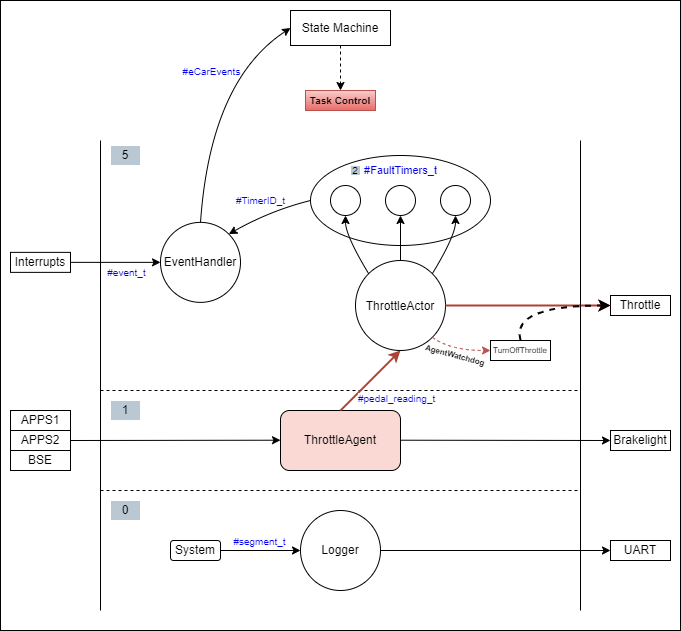

The diagram above was exported from draw.io. Its source (the exported page's mxGraphModel, read from the mxfile embedded in the PNG):
<mxGraphModel dx="1456" dy="1873" grid="1" gridSize="10" guides="1" tooltips="1" connect="1" arrows="1" fold="1" page="1" pageScale="1" pageWidth="850" pageHeight="1100" math="0" shadow="0">
  <root>
    <mxCell id="0" />
    <mxCell id="1" parent="0" />
    <mxCell id="106" value="" style="rounded=0;whiteSpace=wrap;html=1;" vertex="1" parent="1">
      <mxGeometry x="60" y="-140" width="680" height="630" as="geometry" />
    </mxCell>
    <mxCell id="40" value="" style="ellipse;whiteSpace=wrap;html=1;" parent="1" vertex="1">
      <mxGeometry x="370" y="15" width="180" height="90" as="geometry" />
    </mxCell>
    <mxCell id="2" value="" style="endArrow=none;dashed=1;html=1;" parent="1" edge="1">
      <mxGeometry width="50" height="50" relative="1" as="geometry">
        <mxPoint x="160" y="250" as="sourcePoint" />
        <mxPoint x="640" y="250" as="targetPoint" />
      </mxGeometry>
    </mxCell>
    <mxCell id="3" value="" style="endArrow=none;dashed=1;html=1;" parent="1" edge="1">
      <mxGeometry width="50" height="50" relative="1" as="geometry">
        <mxPoint x="160" y="350" as="sourcePoint" />
        <mxPoint x="640" y="350" as="targetPoint" />
      </mxGeometry>
    </mxCell>
    <mxCell id="4" value="EventHandler" style="ellipse;whiteSpace=wrap;html=1;aspect=fixed;" parent="1" vertex="1">
      <mxGeometry x="220" y="81.87" width="80" height="80" as="geometry" />
    </mxCell>
    <mxCell id="5" value="ThrottleAgent" style="rounded=1;whiteSpace=wrap;html=1;fillColor=#fad9d5;strokeColor=#000000;" parent="1" vertex="1">
      <mxGeometry x="340" y="270" width="120" height="60" as="geometry" />
    </mxCell>
    <mxCell id="8" value="" style="endArrow=classic;html=1;exitX=0.5;exitY=0;exitDx=0;exitDy=0;entryX=0.5;entryY=1;entryDx=0;entryDy=0;fillColor=#fad9d5;strokeColor=#ae4132;strokeWidth=2;" parent="1" source="5" target="51" edge="1">
      <mxGeometry relative="1" as="geometry">
        <mxPoint x="540" y="300" as="sourcePoint" />
        <mxPoint x="460" y="185" as="targetPoint" />
      </mxGeometry>
    </mxCell>
    <mxCell id="13" value="" style="endArrow=classic;html=1;exitX=1;exitY=0.5;exitDx=0;exitDy=0;entryX=0;entryY=0.5;entryDx=0;entryDy=0;" parent="1" source="48" target="24" edge="1">
      <mxGeometry width="50" height="50" relative="1" as="geometry">
        <mxPoint x="460" y="410" as="sourcePoint" />
        <mxPoint x="590" y="410" as="targetPoint" />
      </mxGeometry>
    </mxCell>
    <mxCell id="15" value="" style="endArrow=classic;html=1;exitX=1;exitY=0.5;exitDx=0;exitDy=0;entryX=0;entryY=0.5;entryDx=0;entryDy=0;" parent="1" target="20" edge="1">
      <mxGeometry width="50" height="50" relative="1" as="geometry">
        <mxPoint x="460" y="299.71" as="sourcePoint" />
        <mxPoint x="590" y="300" as="targetPoint" />
      </mxGeometry>
    </mxCell>
    <mxCell id="17" value="" style="endArrow=classic;html=1;exitX=1;exitY=0.5;exitDx=0;exitDy=0;" parent="1" source="21" edge="1">
      <mxGeometry width="50" height="50" relative="1" as="geometry">
        <mxPoint x="210" y="299.71000000000004" as="sourcePoint" />
        <mxPoint x="340" y="299.71000000000004" as="targetPoint" />
      </mxGeometry>
    </mxCell>
    <mxCell id="20" value="Brakelight" style="rounded=0;whiteSpace=wrap;html=1;" parent="1" vertex="1">
      <mxGeometry x="670" y="290" width="60" height="20" as="geometry" />
    </mxCell>
    <mxCell id="21" value="APPS2" style="rounded=0;whiteSpace=wrap;html=1;" parent="1" vertex="1">
      <mxGeometry x="70" y="290" width="60" height="20" as="geometry" />
    </mxCell>
    <mxCell id="22" value="BSE" style="rounded=0;whiteSpace=wrap;html=1;" parent="1" vertex="1">
      <mxGeometry x="70" y="310" width="60" height="20" as="geometry" />
    </mxCell>
    <mxCell id="23" value="APPS1" style="rounded=0;whiteSpace=wrap;html=1;" parent="1" vertex="1">
      <mxGeometry x="70" y="270" width="60" height="20" as="geometry" />
    </mxCell>
    <mxCell id="24" value="UART" style="rounded=0;whiteSpace=wrap;html=1;" parent="1" vertex="1">
      <mxGeometry x="670" y="400" width="60" height="20" as="geometry" />
    </mxCell>
    <mxCell id="32" value="Throttle" style="rounded=0;whiteSpace=wrap;html=1;" parent="1" vertex="1">
      <mxGeometry x="670" y="155" width="60" height="20" as="geometry" />
    </mxCell>
    <mxCell id="33" value="" style="ellipse;strokeColor=#000000;" parent="1" vertex="1">
      <mxGeometry x="390" y="45" width="30" height="30" as="geometry" />
    </mxCell>
    <mxCell id="34" value="" style="ellipse;strokeColor=#000000;" parent="1" vertex="1">
      <mxGeometry x="445" y="45" width="30" height="30" as="geometry" />
    </mxCell>
    <mxCell id="36" value="" style="ellipse;strokeColor=#000000;" parent="1" vertex="1">
      <mxGeometry x="500" y="45" width="30" height="30" as="geometry" />
    </mxCell>
    <mxCell id="37" value="" style="curved=1;endArrow=classic;html=1;exitX=0;exitY=0;exitDx=0;exitDy=0;entryX=0.5;entryY=1;entryDx=0;entryDy=0;" parent="1" source="51" target="33" edge="1">
      <mxGeometry width="50" height="50" relative="1" as="geometry">
        <mxPoint x="430" y="120" as="sourcePoint" />
        <mxPoint x="530" y="65" as="targetPoint" />
        <Array as="points">
          <mxPoint x="405" y="95" />
        </Array>
      </mxGeometry>
    </mxCell>
    <mxCell id="38" value="" style="curved=1;endArrow=classic;html=1;exitX=1;exitY=0;exitDx=0;exitDy=0;entryX=0.5;entryY=1;entryDx=0;entryDy=0;" parent="1" source="51" target="36" edge="1">
      <mxGeometry width="50" height="50" relative="1" as="geometry">
        <mxPoint x="490" y="120" as="sourcePoint" />
        <mxPoint x="515" y="55" as="targetPoint" />
        <Array as="points">
          <mxPoint x="515" y="95" />
        </Array>
      </mxGeometry>
    </mxCell>
    <mxCell id="39" value="" style="endArrow=classic;html=1;exitX=0.5;exitY=0;exitDx=0;exitDy=0;entryX=0.5;entryY=1;entryDx=0;entryDy=0;" parent="1" source="51" target="34" edge="1">
      <mxGeometry width="50" height="50" relative="1" as="geometry">
        <mxPoint x="460" y="120" as="sourcePoint" />
        <mxPoint x="530" y="65" as="targetPoint" />
      </mxGeometry>
    </mxCell>
    <mxCell id="41" value="&lt;font color=&quot;#0000ee&quot; style=&quot;font-size: 11px;&quot;&gt;#FaultTimers_t&lt;/font&gt;" style="text;html=1;strokeColor=none;fillColor=none;align=center;verticalAlign=middle;whiteSpace=wrap;rounded=0;" parent="1" vertex="1">
      <mxGeometry x="422.5" y="25" width="75" height="10" as="geometry" />
    </mxCell>
    <mxCell id="42" value="" style="curved=1;endArrow=classic;html=1;entryX=1;entryY=0;entryDx=0;entryDy=0;exitX=0;exitY=0.5;exitDx=0;exitDy=0;" parent="1" source="40" target="4" edge="1">
      <mxGeometry width="50" height="50" relative="1" as="geometry">
        <mxPoint x="350" y="50" as="sourcePoint" />
        <mxPoint x="330" y="40" as="targetPoint" />
        <Array as="points">
          <mxPoint x="330" y="70" />
        </Array>
      </mxGeometry>
    </mxCell>
    <mxCell id="43" value="&lt;font color=&quot;#0000ee&quot; style=&quot;font-size: 10px;&quot;&gt;#TimerID_t&lt;/font&gt;" style="edgeLabel;html=1;align=center;verticalAlign=middle;resizable=0;points=[];" parent="42" vertex="1" connectable="0">
      <mxGeometry x="0.0738" y="3" relative="1" as="geometry">
        <mxPoint x="-6" y="-16" as="offset" />
      </mxGeometry>
    </mxCell>
    <mxCell id="46" value="State Machine" style="rounded=0;whiteSpace=wrap;html=1;strokeColor=#000000;" parent="1" vertex="1">
      <mxGeometry x="350" y="-130" width="100" height="35" as="geometry" />
    </mxCell>
    <mxCell id="48" value="Logger" style="ellipse;whiteSpace=wrap;html=1;aspect=fixed;strokeColor=#000000;" parent="1" vertex="1">
      <mxGeometry x="360" y="370" width="80" height="80" as="geometry" />
    </mxCell>
    <mxCell id="51" value="ThrottleActor" style="ellipse;strokeColor=#000000;" parent="1" vertex="1">
      <mxGeometry x="415" y="120" width="90" height="90" as="geometry" />
    </mxCell>
    <mxCell id="53" value="" style="endArrow=classic;html=1;exitX=1;exitY=0.5;exitDx=0;exitDy=0;entryX=0;entryY=0.5;entryDx=0;entryDy=0;fillColor=#fad9d5;strokeColor=#ae4132;strokeWidth=2;" parent="1" source="51" target="32" edge="1">
      <mxGeometry width="50" height="50" relative="1" as="geometry">
        <mxPoint x="630" y="155" as="sourcePoint" />
        <mxPoint x="680" y="105" as="targetPoint" />
      </mxGeometry>
    </mxCell>
    <mxCell id="55" value="" style="endArrow=classic;html=1;entryX=0;entryY=0.5;entryDx=0;entryDy=0;" parent="1" target="48" edge="1">
      <mxGeometry width="50" height="50" relative="1" as="geometry">
        <mxPoint x="280" y="410" as="sourcePoint" />
        <mxPoint x="339.9957287525308" y="419.995728752531" as="targetPoint" />
      </mxGeometry>
    </mxCell>
    <mxCell id="58" value="&lt;font color=&quot;#0000ee&quot; style=&quot;font-size: 10px;&quot;&gt;#segment_t&lt;/font&gt;" style="edgeLabel;html=1;align=center;verticalAlign=middle;resizable=0;points=[];" parent="55" vertex="1" connectable="0">
      <mxGeometry x="-0.0417" y="3" relative="1" as="geometry">
        <mxPoint y="-7" as="offset" />
      </mxGeometry>
    </mxCell>
    <mxCell id="61" value="System" style="rounded=1;whiteSpace=wrap;html=1;strokeColor=#000000;" parent="1" vertex="1">
      <mxGeometry x="230" y="400" width="50" height="20" as="geometry" />
    </mxCell>
    <mxCell id="67" value="" style="endArrow=none;html=1;" parent="1" edge="1">
      <mxGeometry width="50" height="50" relative="1" as="geometry">
        <mxPoint x="160" as="sourcePoint" />
        <mxPoint x="160" y="470" as="targetPoint" />
      </mxGeometry>
    </mxCell>
    <mxCell id="68" value="" style="endArrow=none;html=1;" parent="1" edge="1">
      <mxGeometry width="50" height="50" relative="1" as="geometry">
        <mxPoint x="640" as="sourcePoint" />
        <mxPoint x="640" y="470" as="targetPoint" />
      </mxGeometry>
    </mxCell>
    <mxCell id="73" value="5" style="text;html=1;strokeColor=#FFFFFF;fillColor=#bac8d3;align=center;verticalAlign=middle;whiteSpace=wrap;rounded=0;" parent="1" vertex="1">
      <mxGeometry x="170" y="5" width="30" height="20" as="geometry" />
    </mxCell>
    <mxCell id="76" value="1" style="text;html=1;strokeColor=#FFFFFF;fillColor=#bac8d3;align=center;verticalAlign=middle;whiteSpace=wrap;rounded=0;" parent="1" vertex="1">
      <mxGeometry x="170" y="260" width="30" height="20" as="geometry" />
    </mxCell>
    <mxCell id="77" value="0" style="text;html=1;strokeColor=#FFFFFF;fillColor=#bac8d3;align=center;verticalAlign=middle;whiteSpace=wrap;rounded=0;" parent="1" vertex="1">
      <mxGeometry x="170" y="360" width="30" height="20" as="geometry" />
    </mxCell>
    <mxCell id="79" value="&lt;font style=&quot;font-size: 10px;&quot;&gt;2&lt;/font&gt;" style="text;html=1;strokeColor=#FFFFFF;fillColor=#bac8d3;align=center;verticalAlign=middle;whiteSpace=wrap;rounded=0;" parent="1" vertex="1">
      <mxGeometry x="410" y="25" width="10" height="10" as="geometry" />
    </mxCell>
    <mxCell id="81" value="" style="curved=1;endArrow=classic;html=1;fontSize=10;exitX=0.5;exitY=0;exitDx=0;exitDy=0;entryX=0;entryY=0.5;entryDx=0;entryDy=0;" parent="1" source="4" target="46" edge="1">
      <mxGeometry width="50" height="50" relative="1" as="geometry">
        <mxPoint x="270" y="25" as="sourcePoint" />
        <mxPoint x="320" y="-25" as="targetPoint" />
        <Array as="points">
          <mxPoint x="270" y="-60" />
        </Array>
      </mxGeometry>
    </mxCell>
    <mxCell id="89" value="#eCarEvents" style="edgeLabel;html=1;align=center;verticalAlign=middle;resizable=0;points=[];fontSize=10;fontColor=#0000EE;rotation=0;" parent="81" vertex="1" connectable="0">
      <mxGeometry x="-0.3586" y="-7" relative="1" as="geometry">
        <mxPoint x="-2" y="-76" as="offset" />
      </mxGeometry>
    </mxCell>
    <mxCell id="82" value="Interrupts" style="rounded=0;whiteSpace=wrap;html=1;" parent="1" vertex="1">
      <mxGeometry x="70" y="111.87" width="60" height="20" as="geometry" />
    </mxCell>
    <mxCell id="83" value="" style="endArrow=classic;html=1;exitX=1;exitY=0.5;exitDx=0;exitDy=0;entryX=0;entryY=0.5;entryDx=0;entryDy=0;" parent="1" source="82" target="4" edge="1">
      <mxGeometry width="50" height="50" relative="1" as="geometry">
        <mxPoint x="190" y="190.29000000000002" as="sourcePoint" />
        <mxPoint x="400" y="190.00000000000028" as="targetPoint" />
      </mxGeometry>
    </mxCell>
    <mxCell id="88" value="&lt;font size=&quot;1&quot; color=&quot;#0000ee&quot; style=&quot;&quot;&gt;#event_t&lt;/font&gt;" style="edgeLabel;html=1;align=center;verticalAlign=middle;resizable=0;points=[];fontSize=10;" parent="83" vertex="1" connectable="0">
      <mxGeometry x="0.1667" y="3" relative="1" as="geometry">
        <mxPoint x="2" y="13" as="offset" />
      </mxGeometry>
    </mxCell>
    <mxCell id="85" value="" style="endArrow=classic;html=1;fontSize=10;exitX=0.5;exitY=1;exitDx=0;exitDy=0;dashed=1;entryX=0.5;entryY=0;entryDx=0;entryDy=0;" parent="1" source="46" target="86" edge="1">
      <mxGeometry width="50" height="50" relative="1" as="geometry">
        <mxPoint x="420" y="-30" as="sourcePoint" />
        <mxPoint x="400" y="-60" as="targetPoint" />
      </mxGeometry>
    </mxCell>
    <mxCell id="86" value="&lt;b&gt;Task Control&lt;/b&gt;" style="text;html=1;strokeColor=#b85450;fillColor=#f8cecc;align=center;verticalAlign=middle;whiteSpace=wrap;rounded=0;fontSize=10;gradientColor=#ea6b66;" parent="1" vertex="1">
      <mxGeometry x="365" y="-50" width="70" height="20" as="geometry" />
    </mxCell>
    <mxCell id="94" value="" style="curved=1;endArrow=classic;html=1;dashed=1;fontSize=11;fontColor=#0000EE;exitX=1;exitY=1;exitDx=0;exitDy=0;entryX=0;entryY=0.5;entryDx=0;entryDy=0;fillColor=#f8cecc;strokeColor=#b85450;" parent="1" source="51" target="104" edge="1">
      <mxGeometry width="50" height="50" relative="1" as="geometry">
        <mxPoint x="520" y="180" as="sourcePoint" />
        <mxPoint x="544.3933982822018" y="215.60660171779818" as="targetPoint" />
        <Array as="points">
          <mxPoint x="510" y="210" />
        </Array>
      </mxGeometry>
    </mxCell>
    <mxCell id="99" value="" style="curved=1;endArrow=classic;html=1;dashed=1;fontSize=11;fontColor=#0000EE;exitX=0.5;exitY=0;exitDx=0;exitDy=0;entryX=0;entryY=0.5;entryDx=0;entryDy=0;strokeWidth=2;" parent="1" source="104" target="32" edge="1">
      <mxGeometry width="50" height="50" relative="1" as="geometry">
        <mxPoint x="555" y="190" as="sourcePoint" />
        <mxPoint x="630" y="120" as="targetPoint" />
        <Array as="points">
          <mxPoint x="570" y="165" />
        </Array>
      </mxGeometry>
    </mxCell>
    <mxCell id="101" value="&lt;span style=&quot;color: rgb(0, 0, 238); font-size: 10px; background-color: rgb(255, 255, 255);&quot;&gt;#pedal_reading_t&amp;nbsp;&lt;/span&gt;" style="text;html=1;strokeColor=none;fillColor=none;align=center;verticalAlign=middle;whiteSpace=wrap;rounded=0;" parent="1" vertex="1">
      <mxGeometry x="417.5" y="255" width="80" height="5" as="geometry" />
    </mxCell>
    <mxCell id="104" value="TurnOffThrottle" style="rounded=0;whiteSpace=wrap;html=1;fontSize=8;fontColor=#000000;" parent="1" vertex="1">
      <mxGeometry x="550" y="200" width="60" height="20" as="geometry" />
    </mxCell>
    <mxCell id="105" value="&lt;font style=&quot;font-size: 8px;&quot;&gt;&lt;b style=&quot;&quot;&gt;AgentWatchdog&lt;/b&gt;&lt;/font&gt;" style="text;html=1;strokeColor=none;fillColor=none;align=center;verticalAlign=middle;whiteSpace=wrap;rounded=0;fontSize=8;fontColor=#000000;rotation=15;" parent="1" vertex="1">
      <mxGeometry x="490" y="210" width="50" height="10" as="geometry" />
    </mxCell>
  </root>
</mxGraphModel>